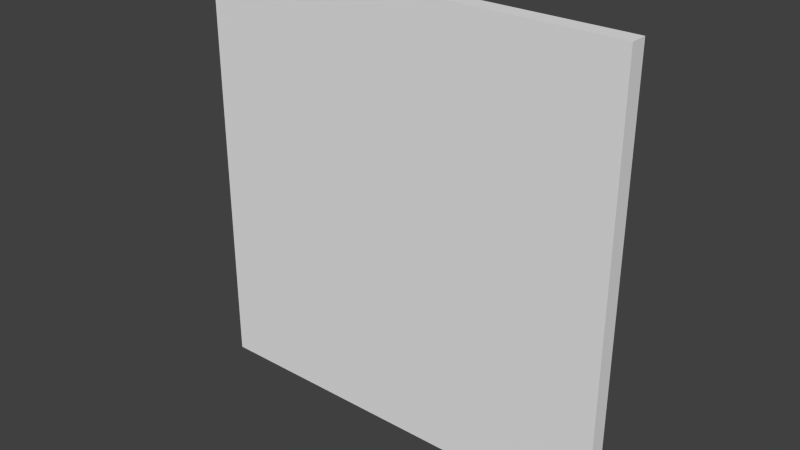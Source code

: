 # Source: basicsolarpanel.blend  (saved by Blender 2.74.0; exported with 4.5.12 LTS)
import bpy
from mathutils import Matrix  # noqa: F401  (used for matrix-valued properties, if any)

bpy.ops.wm.read_factory_settings(use_empty=True)
scene = bpy.context.scene
scene.name = 'Scene'

# ---- collections
col_collection_1 = bpy.data.collections.new('Collection 1'); scene.collection.children.link(col_collection_1)

# ---- materials (node trees are filled in below, after node groups)
mat_solarpanel = bpy.data.materials.new('SolarPanel')
mat_solarpanel.alpha_threshold = 0.0
mat_solarpanel.use_transparent_shadow = False
mat_solarpanel.roughness = 0.5

# ---- material node trees

# ---- world
world_world = bpy.data.worlds.new('World'); scene.world = world_world
world_world.color = (0.05088, 0.05088, 0.05088)
world_world.use_sun_shadow = False
world_world.sun_shadow_jitter_overblur = 0.0
world_world.cycles.sampling_method = 'MANUAL'
world_world.cycles.sample_map_resolution = 256

# ---- meshes
me_cube_001 = bpy.data.meshes.new('Cube.001')
me_cube_001.from_pydata([(-0.25, -0.01, -0.25), (-0.25, -0.01, 0.25), (-0.25, 0.01, -0.25), (-0.25, 0.01, 0.25), (0.25, -0.01, -0.25), (0.25, -0.01, 0.25), (0.25, 0.01, -0.25), (0.25, 0.01, 0.25)], [], [(1, 3, 2, 0), (3, 7, 6, 2), (7, 5, 4, 6), (5, 1, 0, 4), (0, 2, 6, 4), (5, 7, 3, 1)])
_uv = me_cube_001.uv_layers.new(name='UVMap')
_uv.uv.foreach_set('vector', [0.26, 0.6907, 0.2692, 0.6907, 0.2692, 0.9589, 0.26, 0.9589, 0.02809, 0.08656, 0.9458, 0.08754, 0.9431, 0.6578, 0.03196, 0.6579, 0.297, 0.9589, 0.2877, 0.9589, 0.2877, 0.6907, 0.297, 0.6907, 0.02877, 0.6907, 0.26, 0.6907, 0.26, 0.9589, 0.02877, 0.9589, 0.2785, 0.9589, 0.2692, 0.9589, 0.2692, 0.6907, 0.2785, 0.6907, 0.2785, 0.6907, 0.2877, 0.6907, 0.2877, 0.9589, 0.2785, 0.9589])
me_cube_001.materials.append(mat_solarpanel)
me_cube_001.use_remesh_preserve_volume = False
me_cube_001.use_remesh_preserve_attributes = False
me_cube_001.use_mirror_vertex_groups = False
me_cube_001.update()

# ---- objects
ob_solarpanel = bpy.data.objects.new('SolarPanel', me_cube_001)

# ---- transforms, parenting, visibility, modifiers, constraints
ob_solarpanel.location = (0.0, 0.0, 0.0)
ob_solarpanel.lineart.crease_threshold = 0.0

# ---- collection membership
col_collection_1.objects.link(ob_solarpanel)

# ---- scene / render settings (as saved in the file)
scene.frame_start = 1; scene.frame_end = 250; scene.frame_set(1)
scene.render.engine = 'BLENDER_EEVEE_NEXT'
scene.render.resolution_percentage = 50
scene.render.dither_intensity = 0.0
scene.cycles.use_denoising = False
scene.cycles.samples = 10
scene.cycles.sampling_pattern = 'TABULATED_SOBOL'
scene.cycles.light_sampling_threshold = 0.0
scene.cycles.use_adaptive_sampling = False
scene.cycles.use_light_tree = False
scene.cycles.blur_glossy = 0.0
scene.cycles.pixel_filter_type = 'GAUSSIAN'
scene.cycles.sample_clamp_indirect = 0.0
scene.view_settings.view_transform = 'Standard'
bpy.context.view_layer.update()

# ---- added for rendering (the .blend has no active camera and no usable light): camera, sun
cam_auto = bpy.data.cameras.new('AutoCamera')
cam_auto.lens = 50.0
cam_auto.sensor_width = 36.0
cam_auto.clip_end = 1000.0
ob_auto_camera = bpy.data.objects.new('AutoCamera', cam_auto)
scene.collection.objects.link(ob_auto_camera)
ob_auto_camera.location = (0.654494, -0.785393, 0.523595)
ob_auto_camera.rotation_euler = (1.09748, -7.21219e-08, 0.694738)
scene.camera = ob_auto_camera
light_auto_sun = bpy.data.lights.new('AutoSun', 'SUN')
light_auto_sun.energy = 3.0
light_auto_sun.angle = 0.0523599
ob_auto_sun = bpy.data.objects.new('AutoSun', light_auto_sun)
scene.collection.objects.link(ob_auto_sun)
ob_auto_sun.rotation_euler = (0.872665, 0.174533, 0.523599)
bpy.context.view_layer.update()
